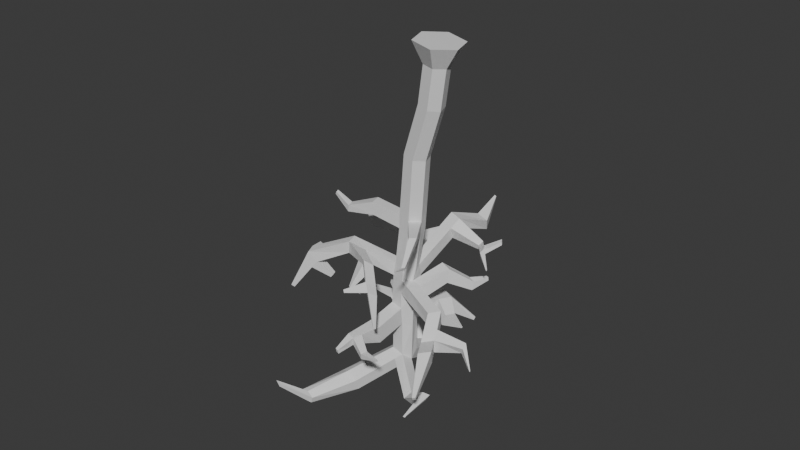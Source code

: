 # Source: AAAAAAAAAAAA.blend  (saved by Blender 4.0.36; exported with 4.5.12 LTS)
import bpy
from mathutils import Matrix  # noqa: F401  (used for matrix-valued properties, if any)

bpy.ops.wm.read_factory_settings(use_empty=True)
scene = bpy.context.scene
scene.name = 'Scene'

# ---- collections
col_collection = bpy.data.collections.new('Collection'); scene.collection.children.link(col_collection)

# ---- materials (node trees are filled in below, after node groups)
mat_material = bpy.data.materials.new('Material')
mat_material.alpha_threshold = 0.0
mat_material.use_transparent_shadow = False
mat_material.roughness = 0.5
mat_material.line_color = (0.0, 0.0, 0.0, 1.0)

# ---- material node trees
mat_material.use_nodes = True; mat_material.node_tree.nodes.clear()
_N = mat_material.node_tree.nodes; _L = mat_material.node_tree.links
n0 = _N.new('ShaderNodeOutputMaterial'); n0.name = 'Material Output'; n0.location = (300, 300)
n1 = _N.new('ShaderNodeBsdfPrincipled'); n1.name = 'Principled BSDF'; n1.location = (10, 300)
n1.inputs[3].default_value = 1.45
_L.new(n1.outputs[0], n0.inputs[0])
n0.is_active_output = True

# ---- world
world_world = bpy.data.worlds.new('World'); scene.world = world_world
world_world.use_nodes = True; world_world.node_tree.nodes.clear()
_N = world_world.node_tree.nodes; _L = world_world.node_tree.links
n0 = _N.new('ShaderNodeOutputWorld'); n0.name = 'World Output'; n0.location = (300, 300)
n1 = _N.new('ShaderNodeBackground'); n1.name = 'Background'; n1.location = (10, 300)
n1.inputs[0].default_value = (0.05088, 0.05088, 0.05088, 1.0)
_L.new(n1.outputs[0], n0.inputs[0])
n0.is_active_output = True
world_world.color = (0.05088, 0.05088, 0.05088)
world_world.use_sun_shadow = False
world_world.sun_shadow_jitter_overblur = 0.0

# ---- meshes
me_cube = bpy.data.meshes.new('Cube')
me_cube.from_pydata([(0.3156, 1.6, 21.26), (0.6133, 1.329, 22.38), (0.3156, 2.61, 21.06), (0.6133, 3.29, 21.99), (-0.3156, 1.6, 21.26), (-0.6133, 1.329, 22.38), (-0.3156, 2.61, 21.06), (-0.6133, 3.29, 21.99), (-1.181, 2.31, 22.19), (0.6075, 2.105, 21.16), (-0.6075, 2.105, 21.16), (1.181, 2.31, 22.19), (0.3155, 2.608, 21.05), (-0.3155, 2.611, 21.07), (0.6073, 2.102, 21.15), (-0.6073, 2.108, 21.18), (-0.3155, 1.602, 21.27), (0.3155, 1.599, 21.25), (0.2208, 2.232, 19.17), (-0.4038, 2.25, 19.26), (0.5097, 1.72, 19.23), (-0.6928, 1.754, 19.4), (-0.4038, 1.241, 19.46), (0.2208, 1.223, 19.37), (-0.4205, 1.717, 16.59), (-1.048, 1.73, 16.65), (-0.1301, 1.207, 16.66), (-1.339, 1.231, 16.78), (-1.048, 0.7208, 16.86), (-0.4205, 0.7081, 16.79), (-0.2993, 1.002, 13.01), (-0.9304, 1.001, 13.0), (-0.008655, 0.4991, 13.11), (-1.202, 0.502, 13.1), (-0.9167, -0.00446, 13.21), (-0.3029, -0.004637, 13.21), (-0.3996, 0.3621, 9.802), (-0.9805, 0.3501, 9.764), (-0.05073, -0.1312, 9.905), (-1.244, -0.1655, 9.885), (-1.03, -0.6521, 9.978), (-0.3585, -0.6574, 9.996), (0.009132, -0.3386, 6.577), (-0.617, -0.277, 6.527), (0.1913, -0.8232, 6.334), (-1.006, -0.8713, 6.534), (-0.5959, -1.285, 6.856), (0.02396, -1.218, 6.757), (-2.268, -3.288, 5.421), (-1.765, -3.328, 5.731), (-1.211, -3.272, 5.434), (-1.2, -3.18, 4.85), (-2.423, -5.584, 5.52), (-2.075, -5.478, 5.603), (-1.809, -5.435, 5.312), (-1.909, -5.501, 4.959), (-3.641, -6.266, 5.704), (-3.479, -6.199, 5.694), (-3.394, -6.186, 5.528), (-3.477, -6.241, 5.384), (-0.7103, 1.057, 5.446), (-1.323, 1.209, 5.451), (-0.6041, 0.63, 5.081), (-1.791, 0.6864, 5.336), (-1.908, 3.129, 5.402), (-2.118, 3.187, 5.411), (-1.878, 2.986, 5.269), (-2.285, 3.013, 5.366), (-3.189, 4.026, 4.896), (-3.281, 4.052, 4.899), (-3.175, 3.964, 4.837), (-3.354, 3.975, 4.879), (-1.308, -0.02309, 10.56), (-1.023, -0.5272, 10.68), (-0.3849, 0.594, 10.48), (-1.09, 0.6306, 10.47), (-0.4085, -0.5086, 10.68), (-0.1599, -0.05299, 10.59), (2.193, -1.092, 9.969), (2.479, -0.5743, 9.953), (2.444, -0.5054, 10.65), (2.158, -1.023, 10.66), (2.969, -2.162, 9.435), (3.239, -1.657, 9.428), (3.252, -1.61, 10.12), (2.96, -2.121, 10.13), (3.71, -2.871, 9.829), (4.039, -2.379, 9.841), (4.086, -2.398, 10.54), (3.758, -2.89, 10.53), (5.11, -4.33, 9.722), (5.206, -4.217, 9.732), (5.243, -4.255, 9.899), (5.148, -4.369, 9.89), (2.663, -1.715, 10.33), (2.975, -1.189, 10.32), (2.972, -1.247, 9.626), (2.682, -1.766, 9.632), (4.486, -0.993, 10.06), (4.337, -0.9704, 9.708), (4.428, -0.7565, 10.23), (4.284, -0.7407, 9.877), (5.32, -1.348, 9.528), (5.283, -1.336, 9.487), (5.326, -1.316, 9.557), (5.289, -1.304, 9.516), (-0.03316, -1.203, 6.095), (-1.21, -1.261, 6.354), (-0.1752, -1.549, 6.544), (-0.7845, -1.615, 6.674), (2.112, -2.329, 6.528), (2.36, -1.988, 6.098), (2.289, -2.442, 5.897), (2.048, -2.727, 6.347), (3.247, -2.484, 7.502), (3.453, -2.252, 7.309), (3.451, -2.515, 7.155), (3.244, -2.714, 7.364), (3.799, -3.992, 7.494), (3.859, -3.921, 7.457), (3.846, -3.976, 7.395), (3.787, -4.039, 7.439), (-0.4268, 0.3062, 5.36), (-0.55, 0.7459, 5.698), (-1.616, 0.3393, 5.603), (-1.166, 0.8775, 5.691), (-1.877, 1.525, 6.246), (-2.24, 0.967, 5.997), (-2.072, 0.6158, 6.263), (-1.723, 1.19, 6.483), (-3.395, 1.186, 7.27), (-3.479, 0.9587, 6.972), (-3.383, 0.7353, 7.048), (-3.305, 0.9769, 7.334), (-3.872, -0.003988, 8.154), (-3.846, 0.01312, 7.979), (-3.768, -0.07319, 7.957), (-3.799, -0.08237, 8.132), (-4.052, -0.7097, 7.769), (-4.028, -0.6669, 7.702), (-3.981, -0.6919, 7.689), (-4.007, -0.7315, 7.756), (-0.9816, -0.3737, 11.32), (-0.9788, 0.521, 11.11), (-0.3807, -0.3812, 11.32), (-1.266, 0.131, 11.2), (-0.3513, 0.5114, 11.12), (-0.09691, 0.1314, 11.24), (-0.3854, 3.08, 12.43), (-0.4505, 3.179, 11.78), (-1.08, 3.218, 11.81), (-1.014, 3.118, 12.46), (-0.1612, 4.557, 11.66), (-0.3124, 4.645, 11.03), (-0.9343, 4.63, 11.14), (-0.7822, 4.542, 11.77), (-1.044, 5.944, 11.95), (-1.075, 5.98, 11.87), (-1.161, 5.967, 11.9), (-1.13, 5.93, 11.98), (-1.007, 2.565, 12.17), (-1.066, 2.661, 11.53), (-0.3781, 2.531, 12.15), (-0.4365, 2.626, 11.5), (-0.3689, 3.083, 12.42), (-0.452, 3.178, 11.78), (-0.3766, 2.532, 12.15), (-0.453, 2.623, 11.51), (1.085, 3.229, 11.84), (1.066, 3.259, 11.58), (1.08, 2.968, 11.73), (1.053, 3.011, 11.44), (1.96, 2.565, 12.28), (1.897, 2.615, 11.99), (1.946, 2.314, 12.15), (1.886, 2.363, 11.86), (2.879, 1.905, 11.93), (2.854, 1.922, 11.87), (2.872, 1.857, 11.89), (2.847, 1.873, 11.84), (1.323, 2.786, 11.54), (1.363, 2.755, 11.87), (1.37, 3.012, 11.99), (1.339, 3.03, 11.69), (0.898, 3.365, 11.08), (0.8797, 3.508, 11.33), (1.151, 3.101, 11.1), (1.135, 3.237, 11.35), (1.402, 4.13, 11.47), (1.361, 4.148, 11.61), (1.535, 3.987, 11.45), (1.495, 4.001, 11.6), (-2.879, -1.233, 12.33), (-2.841, -1.322, 11.68), (-2.588, -1.824, 11.81), (-2.541, -1.761, 12.46), (-4.314, -2.724, 11.73), (-4.021, -2.495, 11.18), (-3.692, -2.992, 11.25), (-4.021, -3.161, 11.79), (-4.729, -3.916, 9.869), (-4.605, -3.826, 9.77), (-4.502, -3.951, 9.795), (-4.626, -4.04, 9.893), (-4.148, -3.345, 11.39), (-3.865, -3.196, 10.95), (-4.175, -2.738, 10.87), (-4.429, -2.937, 11.33), (-3.345, -2.278, 10.46), (-3.199, -2.5, 10.49), (-3.278, -2.593, 10.36), (-3.404, -2.405, 10.33), (-2.295, -0.8597, 11.28), (-2.305, -0.7474, 11.93), (-2.081, -1.355, 11.37), (-2.005, -1.27, 12.01), (-1.056, -2.096, 12.15), (-0.9146, -2.117, 12.51), (-0.8146, -1.807, 11.83), (-0.6575, -1.807, 12.2), (0.2455, -2.891, 11.73), (0.5174, -3.007, 11.99), (0.3591, -2.538, 11.42), (0.6498, -2.635, 11.67), (1.086, -3.325, 10.47), (1.18, -3.368, 10.51), (1.1, -3.206, 10.4), (1.198, -3.245, 10.44), (0.2101, -2.356, 11.85), (-0.03567, -2.29, 11.56), (-0.2012, -2.64, 11.86), (0.02254, -2.728, 12.16), (-0.3938, -3.681, 11.81), (-0.3142, -3.718, 11.89), (-0.4665, -3.641, 11.94), (-0.5311, -3.612, 11.85), (-1.233, -1.659, 11.68), (-1.562, -2.003, 12.04), (-1.452, -1.999, 12.5), (-1.103, -1.629, 12.14), (-1.133, -2.794, 11.1), (-1.188, -2.858, 11.18), (-1.229, -2.759, 11.07), (-1.304, -2.836, 11.15), (-1.033, 1.206, 10.79), (-0.9156, 1.093, 11.43), (-0.359, 1.09, 11.42), (-0.3997, 1.177, 10.77), (-3.318, 1.442, 10.89), (-3.295, 1.323, 11.52), (-3.34, 2.018, 11.21), (-3.301, 1.883, 11.86), (-5.044, 1.264, 10.4), (-5.189, 1.133, 11.03), (-5.212, 1.821, 10.71), (-5.35, 1.687, 11.34), (-6.474, 2.003, 9.992), (-6.536, 1.954, 10.24), (-6.546, 2.224, 10.11), (-6.605, 2.174, 10.36), (-2.607, 1.653, 11.74), (-2.621, 1.09, 11.4), (-2.665, 1.216, 10.77), (-2.668, 1.796, 11.08), (-3.661, 3.234, 9.844), (-3.683, 2.659, 9.467), (-2.998, 3.002, 9.683), (-3.04, 2.42, 9.319), (-4.635, 4.177, 8.385), (-4.652, 3.999, 8.233), (-4.407, 4.085, 8.314), (-4.431, 3.906, 8.165), (-3.864, 3.048, 9.091), (-3.345, 2.851, 8.968), (-3.865, 3.458, 9.389), (-3.331, 3.268, 9.256), (-2.807, 4.429, 9.74), (-3.207, 4.535, 9.789), (-3.031, 4.38, 9.477), (-3.354, 4.468, 9.517), (-3.153, 5.395, 8.841), (-3.303, 5.418, 8.851), (-3.232, 5.323, 8.772), (-3.354, 5.343, 8.779), (-3.622, 2.176, 8.35), (-3.456, 2.114, 8.315), (-3.534, 2.223, 8.221), (-3.668, 2.273, 8.25), (0.05309, -0.473, 8.18), (-0.2054, -0.01121, 8.239), (-0.181, -0.8983, 8.411), (-1.168, -0.5007, 8.245), (-0.8269, -0.9266, 8.459), (-0.8329, 0.0328, 8.201), (-0.2997, 0.2131, 9.038), (-0.9198, -0.8314, 9.255), (-1.006, 0.2564, 8.986), (-0.01448, -0.3017, 9.081), (-0.2605, -0.8237, 9.234), (-1.298, -0.3127, 9.096), (-0.04215, 1.567, 7.876), (-0.5722, 1.644, 7.849), (0.135, 1.889, 8.626), (-0.6016, 2.008, 8.604), (0.7487, 2.691, 7.039), (0.6207, 2.723, 7.037), (0.7565, 2.79, 7.183), (0.6278, 2.819, 7.183), (-0.9709, 0.1125, 13.84), (-0.3188, 0.1135, 13.82), (-0.02485, 0.6162, 13.72), (-0.3201, 1.125, 13.62), (-1.256, 0.6199, 13.73), (-0.9507, 1.127, 13.63), (1.033, -0.9393, 13.86), (1.221, -0.6451, 13.82), (1.254, -0.6237, 14.19), (1.066, -0.9178, 14.24), (1.893, -2.03, 13.55), (1.979, -1.905, 13.54), (2.009, -1.914, 13.7), (1.923, -2.039, 13.71), (2.147, -2.564, 13.9), (2.17, -2.53, 13.89), (2.178, -2.532, 13.93), (2.155, -2.566, 13.94), (-2.487, -0.2799, 13.99), (-2.344, -0.3625, 13.37), (-2.606, 0.1536, 13.25), (-2.751, 0.2369, 13.88), (-3.793, -0.7796, 13.39), (-3.814, -0.8286, 13.04), (-3.951, -0.5284, 13.01), (-3.929, -0.479, 13.37), (-4.779, -0.7445, 13.65), (-4.845, -0.7693, 13.51), (-4.898, -0.6342, 13.51), (-4.831, -0.6092, 13.66), (0.1185, -2.41, 9.276), (0.1927, -2.487, 8.452), (-0.453, -2.512, 8.504), (-0.5407, -2.415, 9.301), (0.2809, -3.933, 9.707), (0.2377, -3.956, 9.281), (-0.05403, -3.964, 9.313), (-0.09895, -3.924, 9.726), (0.2148, -4.782, 9.447), (0.2303, -4.774, 9.247), (0.0747, -4.775, 9.261), (0.05612, -4.777, 9.455), (-0.2406, -3.44, 9.59), (0.2571, -3.442, 9.58), (0.2006, -3.478, 9.025), (-0.1819, -3.499, 9.054), (0.9877, -4.068, 9.297), (0.9825, -4.087, 8.987), (0.9484, -3.743, 8.798), (0.9552, -3.714, 9.202), (1.877, -3.841, 9.376), (1.893, -3.844, 9.316), (1.887, -3.777, 9.276), (1.866, -3.772, 9.353), (-1.82, -0.2311, 13.31), (-2.091, 0.2815, 13.2), (-1.931, -0.1359, 13.94), (-2.202, 0.3774, 13.82), (0.1987, -0.6304, 10.68), (0.4546, -0.1246, 10.64), (0.2453, -0.7603, 9.99), (0.559, -0.1842, 9.949), (0.3599, 1.332, 11.2), (0.3977, 1.116, 10.53), (0.9738, 1.243, 11.2), (1.007, 1.044, 10.53), (1.271, 2.183, 10.38), (1.276, 2.02, 9.968), (1.654, 2.105, 10.37), (1.656, 1.953, 9.959), (1.765, 2.789, 10.41), (1.791, 2.766, 10.25), (1.904, 2.769, 10.42), (1.929, 2.75, 10.26), (-4.712, -2.046, 11.4), (-4.654, -1.981, 11.28), (-4.745, -2.083, 11.31), (-4.695, -2.027, 11.21), (-0.6746, 1.011, 7.988), (-0.1639, 0.9588, 8.006), (-0.7301, 1.314, 8.762), (-0.01335, 1.221, 8.779), (0.8031, 1.197, 7.786), (0.891, 1.438, 8.321), (0.721, 0.7652, 7.881), (0.79, 0.9631, 8.432), (2.084, 0.9052, 8.523), (2.074, 0.9341, 8.575), (2.077, 0.8613, 8.534), (2.066, 0.8858, 8.587), (-1.947, 0.3994, 9.566), (-2.111, 0.13, 9.682), (-1.929, 0.2554, 9.146), (-2.11, -0.04487, 9.26), (-2.453, 0.723, 9.136), (-2.514, 0.652, 9.175), (-2.42, 0.6504, 9.028), (-2.486, 0.5702, 9.068)], [], [(0, 4, 16, 17), (3, 2, 6, 7), (8, 10, 4, 5), (8, 11, 3, 7), (11, 9, 2, 3), (5, 4, 0, 1), (1, 0, 9, 11), (5, 1, 11, 8), (7, 6, 10, 8), (10, 6, 13, 15), (13, 12, 18, 19), (16, 15, 21, 22), (6, 2, 12, 13), (9, 0, 17, 14), (4, 10, 15, 16), (2, 9, 14, 12), (20, 23, 29, 26), (18, 20, 26, 24), (15, 13, 19, 21), (17, 16, 22, 23), (12, 14, 20, 18), (14, 17, 23, 20), (311, 310, 32, 30), (309, 308, 34, 35), (22, 21, 27, 28), (19, 18, 24, 25), (21, 19, 25, 27), (23, 22, 28, 29), (75, 74, 36, 37), (73, 72, 39, 40), (309, 35, 314, 317), (363, 362, 327, 328), (313, 311, 30, 31), (312, 313, 31, 33), (288, 290, 47, 44), (289, 288, 44, 42), (72, 75, 37, 39), (76, 73, 40, 41), (74, 77, 38, 36), (367, 366, 81, 80), (123, 122, 62, 60), (107, 106, 51, 48), (292, 291, 45, 46), (293, 289, 42, 43), (291, 293, 43, 45), (290, 292, 46, 47), (51, 50, 54, 55), (106, 108, 50, 51), (109, 107, 48, 49), (108, 109, 49, 50), (52, 55, 59, 56), (49, 48, 52, 53), (48, 51, 55, 52), (50, 49, 53, 54), (58, 57, 56, 59), (54, 53, 57, 58), (55, 54, 58, 59), (53, 52, 56, 57), (62, 63, 67, 66), (122, 124, 63, 62), (125, 123, 60, 61), (63, 124, 128, 127), (64, 66, 70, 68), (60, 62, 66, 64), (63, 61, 65, 67), (61, 60, 64, 65), (70, 71, 69, 68), (67, 65, 69, 71), (65, 64, 68, 69), (66, 67, 71, 70), (147, 144, 76, 77), (146, 147, 77, 74), (144, 142, 73, 76), (145, 143, 75, 72), (213, 212, 193, 192), (161, 160, 151, 150), (95, 94, 85, 84), (366, 368, 78, 81), (368, 369, 79, 78), (369, 367, 80, 79), (85, 82, 86, 89), (95, 84, 98, 100), (94, 97, 82, 85), (97, 96, 83, 82), (89, 86, 90, 93), (82, 83, 87, 86), (84, 85, 89, 88), (83, 84, 88, 87), (92, 93, 90, 91), (86, 87, 91, 90), (88, 89, 93, 92), (87, 88, 92, 91), (78, 79, 96, 97), (81, 78, 97, 94), (79, 80, 95, 96), (80, 81, 94, 95), (99, 101, 105, 103), (84, 83, 99, 98), (96, 95, 100, 101), (83, 96, 101, 99), (105, 104, 102, 103), (98, 99, 103, 102), (101, 100, 104, 105), (100, 98, 102, 104), (47, 46, 109, 108), (46, 45, 107, 109), (44, 47, 110, 111), (45, 44, 106, 107), (113, 112, 116, 117), (108, 106, 112, 113), (47, 108, 113, 110), (106, 44, 111, 112), (114, 117, 121, 118), (112, 111, 115, 116), (110, 113, 117, 114), (111, 110, 114, 115), (119, 118, 121, 120), (115, 114, 118, 119), (117, 116, 120, 121), (116, 115, 119, 120), (45, 43, 125, 124), (43, 42, 123, 125), (44, 45, 124, 122), (42, 44, 122, 123), (129, 126, 130, 133), (125, 61, 126, 129), (61, 63, 127, 126), (124, 125, 129, 128), (133, 130, 134, 137), (126, 127, 131, 130), (128, 129, 133, 132), (127, 128, 132, 131), (137, 134, 138, 141), (130, 131, 135, 134), (132, 133, 137, 136), (131, 132, 136, 135), (140, 141, 138, 139), (134, 135, 139, 138), (136, 137, 141, 140), (135, 136, 140, 139), (31, 30, 146, 143), (34, 33, 145, 142), (33, 31, 143, 145), (35, 34, 142, 144), (30, 32, 147, 146), (32, 35, 144, 147), (151, 148, 152, 155), (160, 162, 148, 151), (148, 162, 166, 164), (163, 161, 150, 149), (154, 155, 159, 158), (149, 150, 154, 153), (150, 151, 155, 154), (148, 149, 153, 152), (159, 156, 157, 158), (152, 153, 157, 156), (155, 152, 156, 159), (153, 154, 158, 157), (247, 244, 161, 163), (246, 247, 163, 162), (245, 246, 162, 160), (244, 245, 160, 161), (167, 165, 169, 171), (149, 148, 164, 165), (163, 149, 165, 167), (162, 163, 167, 166), (181, 180, 175, 174), (165, 164, 168, 169), (166, 167, 171, 170), (164, 166, 170, 168), (175, 173, 177, 179), (182, 181, 174, 172), (180, 183, 173, 175), (183, 182, 172, 173), (178, 179, 177, 176), (173, 172, 176, 177), (174, 175, 179, 178), (172, 174, 178, 176), (169, 168, 182, 183), (171, 169, 185, 184), (168, 170, 181, 182), (170, 171, 180, 181), (187, 186, 190, 191), (180, 171, 184, 186), (183, 180, 186, 187), (169, 183, 187, 185), (188, 189, 191, 190), (186, 184, 188, 190), (185, 187, 191, 189), (184, 185, 189, 188), (194, 195, 199, 198), (212, 214, 194, 193), (237, 236, 242, 243), (215, 213, 192, 195), (205, 204, 203, 202), (192, 193, 197, 196), (195, 192, 196, 199), (193, 194, 198, 197), (203, 200, 201, 202), (207, 206, 201, 200), (204, 207, 200, 203), (206, 205, 202, 201), (198, 205, 210, 209), (199, 196, 207, 204), (207, 196, 382, 384), (198, 199, 204, 205), (208, 209, 210, 211), (205, 206, 211, 210), (206, 197, 208, 211), (197, 198, 209, 208), (142, 145, 213, 215), (73, 142, 215, 214), (72, 73, 214, 212), (145, 72, 212, 213), (229, 228, 223, 222), (238, 237, 216, 217), (239, 238, 217, 219), (236, 239, 219, 218), (222, 223, 227, 226), (230, 229, 222, 220), (228, 231, 221, 223), (220, 221, 233, 232), (226, 227, 225, 224), (220, 222, 226, 224), (223, 221, 225, 227), (221, 220, 224, 225), (217, 216, 230, 231), (219, 217, 231, 228), (216, 218, 229, 230), (218, 219, 228, 229), (234, 235, 232, 233), (231, 230, 235, 234), (221, 231, 234, 233), (230, 220, 232, 235), (214, 215, 239, 236), (215, 195, 238, 239), (195, 194, 237, 238), (194, 214, 236, 237), (243, 242, 240, 241), (218, 216, 241, 240), (216, 237, 243, 241), (236, 218, 240, 242), (261, 260, 251, 249), (143, 146, 246, 245), (146, 74, 247, 246), (74, 75, 244, 247), (249, 251, 255, 253), (262, 261, 249, 248), (260, 263, 250, 251), (250, 263, 266, 264), (255, 254, 258, 259), (248, 249, 253, 252), (251, 250, 254, 255), (250, 248, 252, 254), (256, 257, 259, 258), (254, 252, 256, 258), (253, 255, 259, 257), (252, 253, 257, 256), (244, 75, 262, 263), (245, 244, 263, 260), (75, 143, 261, 262), (143, 245, 260, 261), (273, 272, 269, 271), (248, 250, 264, 265), (263, 262, 267, 266), (262, 248, 265, 267), (270, 271, 269, 268), (272, 274, 268, 269), (275, 273, 271, 270), (274, 275, 270, 268), (266, 275, 278, 276), (266, 267, 273, 275), (265, 264, 274, 272), (265, 272, 287, 284), (278, 279, 283, 282), (275, 274, 279, 278), (274, 264, 277, 279), (264, 266, 276, 277), (281, 280, 282, 283), (276, 278, 282, 280), (279, 277, 281, 283), (277, 276, 280, 281), (285, 284, 287, 286), (272, 273, 286, 287), (267, 265, 284, 285), (273, 267, 285, 286), (298, 295, 341, 338), (299, 296, 293, 291), (387, 386, 301, 300), (295, 299, 291, 292), (294, 297, 288, 289), (297, 298, 290, 288), (38, 41, 298, 297), (36, 38, 297, 294), (40, 39, 299, 295), (37, 36, 294, 296), (39, 37, 398, 399), (41, 40, 295, 298), (301, 303, 307, 305), (386, 388, 303, 301), (302, 389, 393, 391), (388, 389, 302, 303), (307, 306, 304, 305), (300, 301, 305, 304), (303, 302, 306, 307), (302, 300, 304, 306), (27, 25, 313, 312), (25, 24, 311, 313), (28, 27, 312, 308), (26, 29, 309, 310), (29, 28, 308, 309), (24, 26, 310, 311), (317, 314, 318, 321), (32, 310, 316, 315), (35, 32, 315, 314), (310, 309, 317, 316), (320, 321, 325, 324), (314, 315, 319, 318), (316, 317, 321, 320), (315, 316, 320, 319), (324, 325, 322, 323), (319, 320, 324, 323), (321, 318, 322, 325), (318, 319, 323, 322), (326, 329, 333, 330), (362, 364, 326, 327), (364, 365, 329, 326), (365, 363, 328, 329), (332, 331, 335, 336), (328, 327, 331, 332), (329, 328, 332, 333), (327, 326, 330, 331), (334, 337, 336, 335), (333, 332, 336, 337), (331, 330, 334, 335), (330, 333, 337, 334), (351, 350, 345, 342), (292, 290, 339, 340), (290, 298, 338, 339), (295, 292, 340, 341), (345, 344, 348, 349), (353, 352, 343, 344), (350, 353, 344, 345), (343, 352, 356, 355), (346, 349, 348, 347), (343, 342, 346, 347), (342, 345, 349, 346), (344, 343, 347, 348), (339, 338, 351, 352), (341, 340, 353, 350), (340, 339, 352, 353), (338, 341, 350, 351), (356, 357, 361, 360), (351, 342, 354, 357), (342, 343, 355, 354), (352, 351, 357, 356), (360, 361, 358, 359), (355, 356, 360, 359), (357, 354, 358, 361), (354, 355, 359, 358), (312, 33, 363, 365), (308, 312, 365, 364), (34, 308, 364, 362), (33, 34, 362, 363), (369, 38, 371, 373), (41, 38, 369, 368), (76, 41, 368, 366), (77, 76, 366, 367), (370, 372, 376, 374), (77, 367, 372, 370), (367, 369, 373, 372), (38, 77, 370, 371), (376, 377, 381, 380), (373, 371, 375, 377), (371, 370, 374, 375), (372, 373, 377, 376), (379, 378, 380, 381), (374, 376, 380, 378), (377, 375, 379, 381), (375, 374, 378, 379), (382, 383, 385, 384), (196, 197, 383, 382), (206, 207, 384, 385), (197, 206, 385, 383), (296, 294, 389, 388), (294, 289, 387, 389), (293, 296, 388, 386), (289, 293, 386, 387), (391, 393, 397, 395), (387, 300, 390, 392), (300, 302, 391, 390), (389, 387, 392, 393), (397, 396, 394, 395), (390, 391, 395, 394), (393, 392, 396, 397), (392, 390, 394, 396), (400, 401, 405, 404), (37, 296, 400, 398), (299, 39, 399, 401), (296, 299, 401, 400), (403, 402, 404, 405), (398, 400, 404, 402), (401, 399, 403, 405), (399, 398, 402, 403)])
_uv = me_cube.uv_layers.new(name='UVMap')
_uv.uv.foreach_set('vector', [0.3508, 0.3983, 0.3508, 0.3613, 0.3513, 0.3613, 0.3513, 0.3983, 0.5084, 0.8355, 0.576, 0.8529, 0.576, 0.89, 0.5084, 0.9075, 0.1438, 0.8661, 0.1272, 0.9341, 0.09252, 0.9341, 0.07636, 0.8661, 0.2853, 0.5446, 0.2853, 0.406, 0.344, 0.4393, 0.344, 0.5113, 0.06885, 0.8669, 0.05226, 0.9349, 0.01754, 0.9349, 0.001389, 0.8669, 0.4923, 0.9135, 0.4246, 0.896, 0.4246, 0.859, 0.4923, 0.8415, 0.3527, 0.8653, 0.3366, 0.9333, 0.3019, 0.9333, 0.2853, 0.8653, 0.5373, 0.2733, 0.5373, 0.2014, 0.5959, 0.1681, 0.5959, 0.3066, 0.944, 0.8754, 0.9279, 0.9433, 0.8932, 0.9433, 0.8766, 0.8754, 0.347, 0.4372, 0.3472, 0.4024, 0.3477, 0.4024, 0.3479, 0.4372, 0.6941, 0.4737, 0.7311, 0.4728, 0.7311, 0.5855, 0.6943, 0.5821, 0.7256, 0.3336, 0.7603, 0.334, 0.7603, 0.4403, 0.7256, 0.4419, 0.2736, 0.4102, 0.2736, 0.3731, 0.2741, 0.3731, 0.2741, 0.4102, 0.3517, 0.4011, 0.3515, 0.4358, 0.351, 0.4358, 0.3508, 0.4011, 0.3944, 0.4498, 0.3942, 0.4151, 0.395, 0.4151, 0.3948, 0.4498, 0.3515, 0.4386, 0.3517, 0.4733, 0.3508, 0.4733, 0.351, 0.4386, 0.4274, 0.3336, 0.4621, 0.3352, 0.462, 0.4941, 0.4274, 0.4918, 0.4648, 0.3352, 0.4995, 0.3336, 0.4995, 0.4918, 0.4648, 0.4941, 0.3558, 0.6533, 0.3905, 0.6529, 0.3905, 0.7612, 0.3558, 0.7596, 0.4246, 0.6256, 0.4616, 0.6265, 0.4615, 0.7348, 0.4246, 0.7383, 0.6506, 0.334, 0.6853, 0.3336, 0.6853, 0.4484, 0.6507, 0.4468, 0.6566, 0.4728, 0.6913, 0.4732, 0.6913, 0.586, 0.6566, 0.5876, 0.156, 0.1791, 0.192, 0.18, 0.1907, 0.2166, 0.1559, 0.216, 0.1162, 0.1841, 0.1532, 0.1823, 0.1532, 0.2199, 0.1162, 0.221, 0.4274, 0.1681, 0.4621, 0.1697, 0.462, 0.3308, 0.4274, 0.3285, 0.3914, 0.00488, 0.4283, 0.001389, 0.4281, 0.1603, 0.3914, 0.1653, 0.4311, 0.002996, 0.4658, 0.001389, 0.4657, 0.1618, 0.4311, 0.1641, 0.001389, 0.225, 0.03825, 0.2285, 0.03808, 0.3889, 0.001389, 0.3839, 0.876, 0.5481, 0.9174, 0.5481, 0.9168, 0.59, 0.8798, 0.5918, 0.111, 0.9801, 0.07636, 0.9781, 0.07636, 0.9369, 0.111, 0.9384, 0.1162, 0.1841, 0.1162, 0.221, 0.1162, 0.221, 0.1162, 0.1841, 0.7024, 0.002032, 0.6677, 0.001389, 0.6677, 0.001389, 0.7024, 0.002032, 0.07642, 0.1823, 0.1134, 0.1841, 0.1134, 0.2211, 0.07636, 0.2199, 0.001401, 0.1838, 0.0361, 0.1846, 0.0361, 0.2222, 0.001389, 0.2217, 0.2703, 0.106, 0.302, 0.09576, 0.2997, 0.1955, 0.2712, 0.2165, 0.2349, 0.09618, 0.2664, 0.106, 0.2659, 0.2165, 0.2391, 0.1963, 0.974, 0.6986, 0.9333, 0.7014, 0.9393, 0.6579, 0.974, 0.6573, 0.003299, 0.9383, 0.03938, 0.9376, 0.04082, 0.9794, 0.001389, 0.9794, 0.1138, 0.9369, 0.1522, 0.9383, 0.1522, 0.9792, 0.1163, 0.9787, 0.3914, 0.2147, 0.4246, 0.2044, 0.4245, 0.3217, 0.3914, 0.3321, 0.0682, 0.9436, 0.07017, 0.9768, 0.0436, 0.9712, 0.0436, 0.9376, 0.1592, 0.2456, 0.225, 0.2194, 0.225, 0.3726, 0.1559, 0.3904, 0.3526, 0.09429, 0.3887, 0.09905, 0.3887, 0.2023, 0.3512, 0.1912, 0.307, 0.3002, 0.344, 0.303, 0.344, 0.4032, 0.307, 0.4008, 0.307, 0.09905, 0.345, 0.09688, 0.3484, 0.1974, 0.307, 0.2023, 0.2309, 0.3173, 0.2685, 0.311, 0.2668, 0.4079, 0.2309, 0.417, 0.5122, 0.001389, 0.5462, 0.008176, 0.5336, 0.1394, 0.5122, 0.1439, 0.5023, 0.3336, 0.5359, 0.3401, 0.5349, 0.4748, 0.5023, 0.4868, 0.07636, 0.3973, 0.1138, 0.3981, 0.1138, 0.543, 0.08389, 0.5255, 0.1497, 0.5417, 0.1166, 0.5257, 0.1166, 0.3973, 0.1524, 0.4069, 0.5359, 0.5716, 0.5096, 0.6079, 0.5096, 0.5032, 0.5258, 0.4896, 0.5837, 0.1365, 0.549, 0.1365, 0.5526, 0.001389, 0.573, 0.009282, 0.07144, 0.5268, 0.001389, 0.5401, 0.02732, 0.4, 0.07144, 0.3917, 0.2663, 0.5577, 0.2309, 0.5468, 0.2438, 0.4198, 0.2663, 0.4258, 0.3944, 0.513, 0.3944, 0.502, 0.4033, 0.4969, 0.4033, 0.5181, 0.4061, 0.4969, 0.4218, 0.5141, 0.4153, 0.6066, 0.4061, 0.6006, 0.06698, 0.6469, 0.04557, 0.6513, 0.04557, 0.5476, 0.05471, 0.5429, 0.2736, 0.2192, 0.2808, 0.2399, 0.2743, 0.3222, 0.2736, 0.312, 0.07636, 0.2239, 0.1373, 0.2608, 0.09719, 0.3945, 0.07636, 0.3814, 0.655, 0.8928, 0.655, 0.8216, 0.6816, 0.8141, 0.6811, 0.8854, 0.8833, 0.4327, 0.8829, 0.4696, 0.8614, 0.4562, 0.8614, 0.4192, 0.9542, 0.5892, 0.9266, 0.5891, 0.9266, 0.5393, 0.9542, 0.5395, 0.2799, 0.5161, 0.2691, 0.5203, 0.2691, 0.4217, 0.2738, 0.4198, 0.3042, 0.3591, 0.2836, 0.3855, 0.2836, 0.2279, 0.2912, 0.2192, 0.1559, 0.3932, 0.1898, 0.4175, 0.1679, 0.5407, 0.1559, 0.5328, 0.4246, 0.4588, 0.3979, 0.4845, 0.3979, 0.344, 0.4069, 0.3349, 0.3478, 0.526, 0.3478, 0.5152, 0.353, 0.5188, 0.3527, 0.5244, 0.2825, 0.8311, 0.2683, 0.8337, 0.2683, 0.7435, 0.2746, 0.7424, 0.353, 0.2952, 0.347, 0.3065, 0.347, 0.21, 0.3497, 0.205, 0.4049, 0.6094, 0.4218, 0.6273, 0.4124, 0.7159, 0.4049, 0.708, 0.2241, 0.949, 0.2588, 0.951, 0.2588, 0.9895, 0.2241, 0.9871, 0.8333, 0.9816, 0.8315, 0.9539, 0.8695, 0.9558, 0.8695, 0.9941, 0.9931, 0.292, 0.9579, 0.2904, 0.957, 0.2518, 0.9931, 0.2535, 0.9854, 0.9399, 0.9844, 0.9688, 0.9468, 0.9775, 0.9468, 0.9367, 0.7309, 0.9102, 0.7667, 0.8955, 0.7659, 0.9436, 0.7309, 0.9603, 0.7523, 0.2795, 0.752, 0.3181, 0.7174, 0.3296, 0.7174, 0.291, 0.3558, 0.9792, 0.3558, 0.9433, 0.3853, 0.9319, 0.3848, 0.9664, 0.465, 0.2044, 0.5058, 0.2089, 0.5058, 0.3248, 0.4648, 0.3217, 0.3558, 0.241, 0.3886, 0.2522, 0.3886, 0.3684, 0.3558, 0.3569, 0.5093, 0.1175, 0.4685, 0.1211, 0.4685, 0.00363, 0.5094, 0.001389, 0.7248, 0.8831, 0.6855, 0.8948, 0.6871, 0.8304, 0.7248, 0.814, 0.1067, 0.8633, 0.07636, 0.8542, 0.0893, 0.7742, 0.1067, 0.7742, 0.9768, 0.3336, 0.976, 0.3746, 0.948, 0.3878, 0.948, 0.3467, 0.9538, 0.1223, 0.9538, 0.08737, 0.9818, 0.1006, 0.9824, 0.1342, 0.3969, 0.6501, 0.3558, 0.6501, 0.3575, 0.5313, 0.3676, 0.5288, 0.9204, 0.06583, 0.8877, 0.07353, 0.8877, 0.005827, 0.9221, 0.001389, 0.5814, 0.8246, 0.615, 0.8325, 0.6157, 0.9015, 0.5814, 0.8962, 0.8395, 0.5947, 0.8785, 0.6072, 0.8785, 0.6788, 0.841, 0.6624, 0.5528, 0.1573, 0.544, 0.157, 0.5441, 0.1467, 0.5528, 0.147, 0.5733, 0.3476, 0.6051, 0.3336, 0.6051, 0.4615, 0.5967, 0.4641, 0.5387, 0.3336, 0.5705, 0.3475, 0.547, 0.47, 0.5387, 0.4673, 0.5387, 0.4819, 0.5786, 0.4728, 0.5786, 0.6065, 0.5683, 0.6063, 0.957, 0.05409, 0.9249, 0.06734, 0.9249, 0.01476, 0.9571, 0.001389, 0.8922, 0.2518, 0.9286, 0.2708, 0.9292, 0.3235, 0.8922, 0.3057, 0.3566, 0.8765, 0.3931, 0.8581, 0.3931, 0.9124, 0.3558, 0.9291, 0.9173, 0.08737, 0.9497, 0.09979, 0.951, 0.1538, 0.9173, 0.1417, 0.8287, 0.861, 0.8165, 0.8729, 0.8165, 0.802, 0.8188, 0.8009, 0.8114, 0.8906, 0.7705, 0.8912, 0.7898, 0.8159, 0.8114, 0.8096, 0.265, 0.8745, 0.2241, 0.8754, 0.2241, 0.7863, 0.2456, 0.793, 0.8849, 0.0846, 0.854, 0.0846, 0.864, 0.001389, 0.8801, 0.00699, 0.06645, 0.3836, 0.06652, 0.387, 0.06416, 0.3859, 0.06416, 0.3826, 0.932, 0.2518, 0.9543, 0.2549, 0.9352, 0.3127, 0.932, 0.3135, 0.4214, 0.8875, 0.3994, 0.8921, 0.3994, 0.8185, 0.4027, 0.8191, 0.8478, 0.3305, 0.8374, 0.3166, 0.8457, 0.2554, 0.8478, 0.2569, 0.9743, 0.4014, 0.9743, 0.4384, 0.9523, 0.4497, 0.9511, 0.413, 0.9624, 0.08302, 0.9599, 0.04403, 0.9878, 0.04403, 0.987, 0.08151, 0.1926, 0.3933, 0.2279, 0.3932, 0.2274, 0.5326, 0.1926, 0.5384, 0.8636, 0.7764, 0.8636, 0.7051, 0.8907, 0.7167, 0.8892, 0.7875, 0.771, 0.4833, 0.8036, 0.4728, 0.8036, 0.5734, 0.7828, 0.5747, 0.3901, 0.5258, 0.3558, 0.526, 0.3558, 0.3712, 0.3895, 0.3777, 0.5345, 0.3161, 0.5086, 0.3161, 0.5099, 0.1681, 0.5343, 0.1767, 0.07358, 0.3798, 0.04411, 0.3798, 0.04557, 0.2347, 0.07338, 0.225, 0.2732, 0.5473, 0.2825, 0.56, 0.2767, 0.644, 0.2732, 0.6416, 0.3253, 0.5473, 0.3528, 0.5578, 0.342, 0.6541, 0.3253, 0.6479, 0.6855, 0.7992, 0.6615, 0.8091, 0.6615, 0.717, 0.6763, 0.7114, 0.6146, 0.8218, 0.5814, 0.8098, 0.5933, 0.7224, 0.6146, 0.7249, 0.3469, 0.4827, 0.3474, 0.4769, 0.3517, 0.4761, 0.3517, 0.4818, 0.06381, 0.7587, 0.04557, 0.7474, 0.05902, 0.6541, 0.06381, 0.6575, 0.8104, 0.7151, 0.8287, 0.7051, 0.8287, 0.795, 0.824, 0.7981, 0.1422, 0.2379, 0.1532, 0.2238, 0.1532, 0.325, 0.149, 0.3276, 0.001389, 0.6643, 0.03925, 0.6818, 0.04153, 0.7713, 0.001389, 0.7608, 0.5359, 0.7153, 0.5035, 0.7333, 0.5035, 0.6451, 0.5349, 0.6257, 0.6907, 0.7087, 0.6215, 0.6912, 0.6215, 0.5947, 0.6901, 0.6139, 0.7929, 0.4218, 0.7631, 0.4372, 0.7631, 0.3424, 0.7952, 0.3336, 0.2279, 0.6467, 0.2025, 0.6505, 0.2025, 0.5413, 0.2164, 0.5412, 0.959, 0.6545, 0.9333, 0.6545, 0.9333, 0.5947, 0.959, 0.5948, 0.5501, 0.97, 0.5084, 0.97, 0.5094, 0.9203, 0.5499, 0.9102, 0.5943, 0.9692, 0.5528, 0.97, 0.5528, 0.9102, 0.5933, 0.9194, 0.2728, 0.6566, 0.2825, 0.6468, 0.2825, 0.7382, 0.2762, 0.7396, 0.7051, 0.001389, 0.7439, 0.01668, 0.7275, 0.1077, 0.7051, 0.1107, 0.3236, 0.7567, 0.2853, 0.7725, 0.2853, 0.6664, 0.3076, 0.6682, 0.07324, 0.8538, 0.04557, 0.8538, 0.05221, 0.764, 0.06693, 0.7614, 0.347, 0.3129, 0.3524, 0.3093, 0.3524, 0.3576, 0.3495, 0.3585, 0.3496, 0.8507, 0.3271, 0.8507, 0.3353, 0.7673, 0.3424, 0.7596, 0.7533, 0.8927, 0.7309, 0.8927, 0.7411, 0.8103, 0.7481, 0.8181, 0.197, 0.7738, 0.2078, 0.7842, 0.2039, 0.859, 0.197, 0.8577, 0.05531, 0.3826, 0.05507, 0.3874, 0.05215, 0.3881, 0.05215, 0.3833, 0.2106, 0.7738, 0.2204, 0.7775, 0.2154, 0.8216, 0.2106, 0.8222, 0.6773, 0.1605, 0.6677, 0.1645, 0.6677, 0.1188, 0.6725, 0.1193, 0.2736, 0.325, 0.2794, 0.3289, 0.2767, 0.3703, 0.2736, 0.3694, 0.6279, 0.002343, 0.6649, 0.001389, 0.6647, 0.1155, 0.6279, 0.1171, 0.6677, 0.001389, 0.7024, 0.002032, 0.7023, 0.116, 0.6677, 0.1143, 0.6799, 0.1683, 0.7146, 0.1681, 0.7088, 0.2827, 0.6799, 0.2823, 0.5814, 0.6056, 0.6184, 0.6067, 0.6184, 0.7196, 0.5832, 0.7185, 0.6881, 0.3336, 0.7228, 0.3336, 0.7198, 0.4452, 0.6922, 0.4476, 0.6934, 0.5947, 0.7281, 0.5954, 0.7281, 0.7083, 0.6934, 0.7063, 0.7677, 0.8076, 0.7309, 0.8037, 0.7309, 0.7051, 0.7669, 0.7138, 0.9963, 0.004242, 0.9963, 0.04125, 0.9603, 0.03841, 0.9599, 0.001389, 0.3951, 0.3762, 0.3943, 0.4123, 0.3942, 0.4122, 0.3942, 0.3761, 0.9947, 0.4728, 0.9947, 0.5098, 0.9581, 0.513, 0.9585, 0.4759, 0.8732, 0.5591, 0.8346, 0.5591, 0.8387, 0.4744, 0.844, 0.4728, 0.7976, 0.1699, 0.8346, 0.1681, 0.8341, 0.2603, 0.7976, 0.267, 0.1192, 0.5658, 0.1514, 0.5444, 0.1524, 0.6382, 0.1192, 0.658, 0.6529, 0.5919, 0.6215, 0.5698, 0.6215, 0.4728, 0.6538, 0.4934, 0.04411, 0.3829, 0.04938, 0.3826, 0.04937, 0.388, 0.04411, 0.3884, 0.577, 0.8256, 0.5387, 0.8256, 0.5655, 0.7263, 0.5707, 0.7279, 0.7248, 0.7916, 0.6934, 0.8113, 0.6934, 0.7133, 0.6982, 0.7111, 0.1951, 0.6638, 0.2274, 0.682, 0.1999, 0.7689, 0.1951, 0.7666, 0.5019, 0.8365, 0.4648, 0.8337, 0.4648, 0.738, 0.5017, 0.7411, 0.1921, 0.7585, 0.1559, 0.771, 0.1559, 0.6757, 0.1923, 0.6638, 0.4573, 0.838, 0.4246, 0.8388, 0.4246, 0.744, 0.4615, 0.7411, 0.768, 0.7024, 0.7309, 0.6917, 0.7309, 0.5947, 0.7676, 0.6067, 0.001389, 0.7745, 0.0377, 0.7741, 0.0377, 0.8641, 0.02098, 0.8637, 0.3942, 0.3732, 0.3942, 0.3349, 0.3951, 0.335, 0.3943, 0.3733, 0.2778, 0.3732, 0.2769, 0.4095, 0.2769, 0.4094, 0.2769, 0.3731, 0.348, 0.3614, 0.348, 0.3997, 0.347, 0.3996, 0.3479, 0.3613, 0.902, 0.4191, 0.9183, 0.4085, 0.9183, 0.4539, 0.9046, 0.465, 0.1559, 0.7743, 0.1943, 0.7738, 0.1717, 0.8632, 0.1559, 0.8643, 0.3941, 0.8553, 0.3558, 0.8553, 0.3589, 0.764, 0.3765, 0.7644, 0.8151, 0.001389, 0.8512, 0.001389, 0.8381, 0.09298, 0.8215, 0.09339, 0.9069, 0.8082, 0.9211, 0.7993, 0.9211, 0.869, 0.918, 0.8705, 0.765, 0.1093, 0.7807, 0.115, 0.7807, 0.1609, 0.7648, 0.156, 0.5994, 0.9079, 0.6157, 0.9043, 0.6155, 0.9488, 0.5994, 0.9532, 0.7467, 0.1093, 0.762, 0.1183, 0.7604, 0.165, 0.7467, 0.1538, 0.05811, 0.3862, 0.05809, 0.3826, 0.06139, 0.3836, 0.06139, 0.3873, 0.9129, 0.5947, 0.9305, 0.5947, 0.9281, 0.6642, 0.9246, 0.6634, 0.9268, 0.7053, 0.9444, 0.7051, 0.9303, 0.7668, 0.9268, 0.7677, 0.2683, 0.8365, 0.2817, 0.8464, 0.2713, 0.9079, 0.2683, 0.9061, 0.8346, 0.5619, 0.8489, 0.5684, 0.8508, 0.5909, 0.8346, 0.5838, 0.6346, 0.3263, 0.6183, 0.3223, 0.6182, 0.2988, 0.6346, 0.2954, 0.8536, 0.5619, 0.8691, 0.5678, 0.8692, 0.5901, 0.8536, 0.5845, 0.7789, 0.4621, 0.7631, 0.4697, 0.7631, 0.4482, 0.7807, 0.4399, 0.1532, 0.3819, 0.1411, 0.3934, 0.1411, 0.3331, 0.1496, 0.3303, 0.2787, 0.9595, 0.2668, 0.9415, 0.2668, 0.9107, 0.2817, 0.9262, 0.5987, 0.296, 0.6154, 0.2954, 0.6154, 0.3288, 0.6001, 0.3222, 0.68, 0.1389, 0.6888, 0.1188, 0.6929, 0.1446, 0.68, 0.1624, 0.2836, 0.3915, 0.292, 0.3883, 0.292, 0.4, 0.2836, 0.403, 0.925, 0.3336, 0.9452, 0.341, 0.9355, 0.3986, 0.925, 0.3939, 0.6816, 0.9455, 0.6599, 0.9486, 0.6701, 0.898, 0.6816, 0.8956, 0.8992, 0.4699, 0.8871, 0.4583, 0.8908, 0.4085, 0.8992, 0.4115, 0.4596, 0.6065, 0.4246, 0.6228, 0.4246, 0.4969, 0.4621, 0.5066, 0.9468, 0.8754, 0.9771, 0.8858, 0.979, 0.9339, 0.9468, 0.9234, 0.8871, 0.3336, 0.9222, 0.3336, 0.9068, 0.4057, 0.8988, 0.4056, 0.9827, 0.8494, 0.9479, 0.8574, 0.9479, 0.8073, 0.9847, 0.7993, 0.7836, 0.01616, 0.8123, 0.001389, 0.8123, 0.1024, 0.8017, 0.1033, 0.4648, 0.4969, 0.5014, 0.5098, 0.5023, 0.612, 0.4648, 0.6229, 0.5814, 0.477, 0.6188, 0.4728, 0.6159, 0.5988, 0.5814, 0.6029, 0.7339, 0.4728, 0.7668, 0.4806, 0.7682, 0.5805, 0.7339, 0.575, 0.5181, 0.3299, 0.5086, 0.3296, 0.5086, 0.3189, 0.5181, 0.3192, 0.1192, 0.6608, 0.1487, 0.6749, 0.1299, 0.7664, 0.1192, 0.7658, 0.7708, 0.5968, 0.8001, 0.5947, 0.7804, 0.6978, 0.7708, 0.6978, 0.8315, 0.7051, 0.8608, 0.7075, 0.8608, 0.7965, 0.8513, 0.7965, 0.3978, 0.8949, 0.4214, 0.8949, 0.4146, 0.9548, 0.4039, 0.9549, 0.967, 0.2437, 0.9668, 0.209, 0.9938, 0.2162, 0.9938, 0.2456, 0.9938, 0.2162, 0.9668, 0.209, 0.9668, 0.209, 0.9938, 0.2162, 0.6279, 0.1586, 0.6279, 0.1199, 0.6514, 0.1328, 0.6506, 0.1651, 0.5229, 0.1467, 0.5229, 0.1624, 0.5122, 0.1633, 0.5122, 0.1499, 0.9766, 0.7637, 0.9472, 0.7637, 0.949, 0.7051, 0.9623, 0.7052, 0.7836, 0.1061, 0.8084, 0.1061, 0.8, 0.1646, 0.7887, 0.1644, 0.4585, 0.9163, 0.4932, 0.9163, 0.4798, 0.9751, 0.4641, 0.9752, 0.8315, 0.4232, 0.798, 0.4321, 0.798, 0.3415, 0.8328, 0.3336, 0.6215, 0.7114, 0.6588, 0.7217, 0.6588, 0.8113, 0.622, 0.8, 0.8029, 0.5947, 0.8367, 0.6025, 0.8367, 0.6911, 0.8061, 0.6817, 0.7705, 0.7162, 0.8077, 0.7051, 0.8063, 0.7922, 0.7705, 0.8068, 0.8356, 0.4223, 0.8564, 0.4304, 0.8564, 0.4627, 0.8367, 0.4508, 0.3527, 0.9683, 0.326, 0.9754, 0.3315, 0.945, 0.3527, 0.9361, 0.8789, 0.9826, 0.8766, 0.9461, 0.9069, 0.9572, 0.9069, 0.9872, 0.9931, 0.2062, 0.9668, 0.1964, 0.9668, 0.1681, 0.9873, 0.1792, 0.8356, 0.3336, 0.8586, 0.3336, 0.8461, 0.4195, 0.8398, 0.4174, 0.8267, 0.4661, 0.798, 0.4634, 0.798, 0.4349, 0.8262, 0.4349, 0.5865, 0.133, 0.6169, 0.1292, 0.6162, 0.1641, 0.5865, 0.1653, 0.9238, 0.8083, 0.9451, 0.7993, 0.9451, 0.8637, 0.9387, 0.8663, 0.5209, 0.3189, 0.527, 0.3214, 0.527, 0.3299, 0.5211, 0.3271, 0.8064, 0.4728, 0.8318, 0.4849, 0.8144, 0.567, 0.8064, 0.565, 0.3271, 0.6718, 0.3528, 0.6569, 0.3528, 0.754, 0.3448, 0.7568, 0.3994, 0.7187, 0.4218, 0.7244, 0.406, 0.8152, 0.3994, 0.8158, 0.197, 0.8626, 0.22, 0.8618, 0.218, 0.9234, 0.197, 0.9314, 0.8951, 0.7133, 0.924, 0.7051, 0.924, 0.7739, 0.8935, 0.7769, 0.9266, 0.4728, 0.9544, 0.4805, 0.9553, 0.5365, 0.9266, 0.5345, 0.925, 0.4014, 0.9483, 0.4018, 0.9483, 0.4655, 0.9275, 0.4573, 0.5257, 0.1491, 0.532, 0.1467, 0.5316, 0.156, 0.5257, 0.1596, 0.8201, 0.3302, 0.7976, 0.3302, 0.7989, 0.2699, 0.8056, 0.2698, 0.6564, 0.9598, 0.6215, 0.9598, 0.6267, 0.8978, 0.6371, 0.8983, 0.4557, 0.9756, 0.4246, 0.9756, 0.4355, 0.9167, 0.4448, 0.9163, 0.6855, 0.8976, 0.7233, 0.9046, 0.7233, 0.9621, 0.6971, 0.9523, 0.876, 0.4879, 0.9238, 0.4728, 0.9116, 0.5371, 0.876, 0.5453, 0.1943, 0.9325, 0.1558, 0.9356, 0.1676, 0.8742, 0.1943, 0.8671, 0.7705, 0.894, 0.8178, 0.9033, 0.8178, 0.9592, 0.7829, 0.9553, 0.5544, 0.3177, 0.555, 0.3097, 0.5613, 0.3094, 0.5613, 0.316, 0.8813, 0.5947, 0.9101, 0.5947, 0.9036, 0.6671, 0.897, 0.6673, 0.8933, 0.1681, 0.9241, 0.1681, 0.9115, 0.2399, 0.9044, 0.24, 0.8766, 0.7993, 0.9041, 0.7993, 0.8919, 0.8726, 0.8856, 0.8726, 0.7926, 0.3306, 0.7563, 0.3178, 0.7563, 0.2743, 0.7922, 0.2882, 0.9618, 0.5947, 0.9986, 0.5947, 0.9981, 0.6328, 0.9654, 0.6331, 0.7413, 0.1515, 0.7051, 0.1643, 0.7051, 0.126, 0.7414, 0.1134, 0.1558, 0.9798, 0.1558, 0.9384, 0.1945, 0.9401, 0.194, 0.9773, 0.6365, 0.285, 0.5987, 0.2926, 0.5987, 0.1681, 0.6372, 0.1697, 0.3233, 0.9798, 0.2853, 0.9785, 0.2853, 0.9361, 0.3229, 0.9386, 0.64, 0.2862, 0.6795, 0.2856, 0.6791, 0.3278, 0.64, 0.3298, 0.04256, 0.6519, 0.001389, 0.6615, 0.001389, 0.5515, 0.04279, 0.5429, 0.2309, 0.6788, 0.265, 0.6968, 0.2445, 0.7835, 0.2309, 0.7767, 0.2332, 0.5703, 0.2695, 0.5605, 0.2695, 0.6758, 0.2309, 0.676, 0.6251, 0.1265, 0.5875, 0.1156, 0.5865, 0.001389, 0.6251, 0.001906, 0.5387, 0.6093, 0.5769, 0.6163, 0.5775, 0.722, 0.5387, 0.7235, 0.5516, 0.3298, 0.5373, 0.3246, 0.5373, 0.3094, 0.5516, 0.3145, 0.7808, 0.08802, 0.7467, 0.1066, 0.7467, 0.009074, 0.7599, 0.001389, 0.5007, 0.7352, 0.4648, 0.7211, 0.4867, 0.6257, 0.5007, 0.6317, 0.7535, 0.2631, 0.7174, 0.2767, 0.7174, 0.1731, 0.7317, 0.1681, 0.64, 0.1794, 0.6771, 0.1681, 0.6759, 0.2682, 0.64, 0.2828, 0.07636, 0.6653, 0.1149, 0.6674, 0.1159, 0.7708, 0.07636, 0.7714, 0.7948, 0.2695, 0.7563, 0.2715, 0.7563, 0.1681, 0.7943, 0.1694, 0.2853, 0.5473, 0.3225, 0.5575, 0.3225, 0.6636, 0.2862, 0.6507, 0.5084, 0.7361, 0.5359, 0.7549, 0.5207, 0.8327, 0.5084, 0.8248, 0.1164, 0.6625, 0.07841, 0.6548, 0.07636, 0.5458, 0.1164, 0.5506, 0.194, 0.6535, 0.1559, 0.661, 0.1559, 0.5484, 0.196, 0.5435, 0.6477, 0.4559, 0.6078, 0.4455, 0.6078, 0.3336, 0.6478, 0.3433, 0.2691, 0.528, 0.2819, 0.5231, 0.2818, 0.5377, 0.2691, 0.5431, 0.8837, 0.1651, 0.854, 0.1651, 0.8543, 0.08875, 0.868, 0.08737, 0.2853, 0.7777, 0.3149, 0.7753, 0.299, 0.8626, 0.2853, 0.8621, 0.149, 0.8438, 0.1192, 0.8606, 0.1192, 0.7762, 0.1325, 0.7692, 0.8374, 0.1681, 0.8707, 0.1799, 0.8572, 0.2474, 0.8374, 0.2526, 0.9931, 0.5393, 0.9931, 0.5797, 0.957, 0.5703, 0.9577, 0.5406, 0.9097, 0.9865, 0.9097, 0.9461, 0.9415, 0.9501, 0.9424, 0.9798, 0.2241, 0.8782, 0.2576, 0.8782, 0.2555, 0.9462, 0.2469, 0.946, 0.8506, 0.2554, 0.8695, 0.2613, 0.8576, 0.3273, 0.8506, 0.3255, 0.8493, 0.1646, 0.8151, 0.1646, 0.8216, 0.09798, 0.8412, 0.09617, 0.6522, 0.8856, 0.6215, 0.895, 0.6215, 0.8141, 0.6391, 0.82, 0.8738, 0.8821, 0.8315, 0.8821, 0.8489, 0.7993, 0.8732, 0.8011, 0.5348, 0.1556, 0.5348, 0.1467, 0.5413, 0.1503, 0.5413, 0.1575, 0.8735, 0.1681, 0.8905, 0.1795, 0.8809, 0.249, 0.8735, 0.2481, 0.8894, 0.3183, 0.8735, 0.3278, 0.8735, 0.252, 0.8803, 0.2518, 0.8614, 0.342, 0.8843, 0.3336, 0.8843, 0.4136, 0.8759, 0.4164, 0.2948, 0.4022, 0.2948, 0.3916, 0.3027, 0.3883, 0.3027, 0.3969, 0.8865, 0.08737, 0.9145, 0.1054, 0.8938, 0.16, 0.8865, 0.1554, 0.8315, 0.8848, 0.8727, 0.8848, 0.8459, 0.9512, 0.8353, 0.951, 0.9269, 0.1709, 0.964, 0.1681, 0.9365, 0.2283, 0.9269, 0.2293, 0.2309, 0.2685, 0.2694, 0.2636, 0.2694, 0.2636, 0.2309, 0.2685, 0.307, 0.04861, 0.3433, 0.04774, 0.345, 0.09688, 0.307, 0.09905, 0.344, 0.303, 0.307, 0.3002, 0.307, 0.3002, 0.344, 0.303, 0.3533, 0.04692, 0.3887, 0.04861, 0.3887, 0.09905, 0.3526, 0.09429, 0.2328, 0.04722, 0.2665, 0.05195, 0.2664, 0.106, 0.2349, 0.09618, 0.2699, 0.05195, 0.3031, 0.04702, 0.302, 0.09576, 0.2703, 0.106, 0.2695, 0.001389, 0.3042, 0.001389, 0.3031, 0.04702, 0.2699, 0.05195, 0.2309, 0.001389, 0.2667, 0.001389, 0.2665, 0.05195, 0.2328, 0.04722, 0.354, 0.002577, 0.3887, 0.001389, 0.3887, 0.04861, 0.3533, 0.04692, 0.307, 0.205, 0.344, 0.2081, 0.344, 0.254, 0.307, 0.2511, 0.974, 0.6573, 0.9393, 0.6579, 0.9393, 0.6579, 0.974, 0.6573, 0.2309, 0.2229, 0.2702, 0.2192, 0.2694, 0.2636, 0.2309, 0.2685, 0.345, 0.09688, 0.3433, 0.04774, 0.3433, 0.04774, 0.345, 0.09688, 0.345, 0.09688, 0.3433, 0.04774, 0.3433, 0.04774, 0.345, 0.09688, 0.344, 0.254, 0.344, 0.254, 0.344, 0.254, 0.344, 0.254, 0.307, 0.2511, 0.344, 0.254, 0.344, 0.254, 0.307, 0.2511, 0.307, 0.2511, 0.344, 0.254, 0.344, 0.303, 0.307, 0.3002, 0.344, 0.303, 0.307, 0.3002, 0.307, 0.3002, 0.344, 0.303, 0.307, 0.2511, 0.344, 0.254, 0.344, 0.254, 0.307, 0.2511, 0.2328, 0.04722, 0.2349, 0.09618, 0.2349, 0.09618, 0.2328, 0.04722, 0.001461, 0.001389, 0.0361, 0.00369, 0.0361, 0.1846, 0.001401, 0.1838, 0.07668, 0.001389, 0.1134, 0.006417, 0.1134, 0.1841, 0.07642, 0.1823, 0.03895, 0.003678, 0.07358, 0.001389, 0.07358, 0.1838, 0.03889, 0.1846, 0.1935, 0.003715, 0.2281, 0.001389, 0.2281, 0.1791, 0.192, 0.18, 0.1165, 0.006363, 0.1532, 0.001389, 0.1532, 0.1823, 0.1162, 0.1841, 0.156, 0.001389, 0.1907, 0.003727, 0.192, 0.18, 0.156, 0.1791, 0.1162, 0.1841, 0.1162, 0.221, 0.1162, 0.221, 0.1162, 0.1841, 0.1907, 0.2166, 0.192, 0.18, 0.192, 0.18, 0.1907, 0.2166, 0.7281, 0.5954, 0.6934, 0.5947, 0.6934, 0.5947, 0.7281, 0.5954, 0.192, 0.18, 0.2281, 0.1791, 0.2281, 0.1791, 0.192, 0.18, 0.192, 0.18, 0.2281, 0.1791, 0.2281, 0.1791, 0.192, 0.18, 0.7281, 0.5954, 0.6934, 0.5947, 0.6934, 0.5947, 0.7281, 0.5954, 0.192, 0.18, 0.2281, 0.1791, 0.2281, 0.1791, 0.192, 0.18, 0.1907, 0.2166, 0.192, 0.18, 0.192, 0.18, 0.1907, 0.2166, 0.192, 0.18, 0.2281, 0.1791, 0.2281, 0.216, 0.1934, 0.2166, 0.1907, 0.2166, 0.192, 0.18, 0.192, 0.18, 0.1907, 0.2166, 0.1162, 0.1841, 0.1162, 0.221, 0.1162, 0.221, 0.1162, 0.1841, 0.7281, 0.5954, 0.6934, 0.5947, 0.6934, 0.5947, 0.7281, 0.5954, 0.03889, 0.1846, 0.07358, 0.1838, 0.07358, 0.1838, 0.03889, 0.1846, 0.1532, 0.2199, 0.1532, 0.1823, 0.1532, 0.1823, 0.1532, 0.2199, 0.03889, 0.1846, 0.07358, 0.1838, 0.07358, 0.1838, 0.03889, 0.1846, 0.001401, 0.1838, 0.001389, 0.2217, 0.001389, 0.2217, 0.001401, 0.1838, 0.7024, 0.002032, 0.6677, 0.001389, 0.6677, 0.001389, 0.7024, 0.002032, 0.7024, 0.002032, 0.6677, 0.001389, 0.6677, 0.001389, 0.7024, 0.002032, 0.001401, 0.1838, 0.001389, 0.2217, 0.001389, 0.2217, 0.001401, 0.1838, 0.1532, 0.2199, 0.1532, 0.1823, 0.1532, 0.1823, 0.1532, 0.2199, 0.03889, 0.1846, 0.07358, 0.1838, 0.07358, 0.2217, 0.03887, 0.2222, 0.001401, 0.1838, 0.001389, 0.2217, 0.001389, 0.2217, 0.001401, 0.1838, 0.1532, 0.2199, 0.1532, 0.1823, 0.1532, 0.1823, 0.1532, 0.2199, 0.03889, 0.1846, 0.07358, 0.1838, 0.07358, 0.1838, 0.03889, 0.1846, 0.2309, 0.2685, 0.2694, 0.2636, 0.2694, 0.2636, 0.2309, 0.2685, 0.2685, 0.311, 0.2309, 0.3173, 0.2309, 0.3173, 0.2685, 0.311, 0.302, 0.09576, 0.3031, 0.04702, 0.3031, 0.04702, 0.302, 0.09576, 0.3533, 0.04692, 0.3526, 0.09429, 0.3526, 0.09429, 0.3533, 0.04692, 0.3533, 0.04692, 0.3526, 0.09429, 0.3526, 0.09429, 0.3533, 0.04692, 0.2685, 0.311, 0.2309, 0.3173, 0.2309, 0.3173, 0.2685, 0.311, 0.3533, 0.04692, 0.3526, 0.09429, 0.3526, 0.09429, 0.3533, 0.04692, 0.2309, 0.3173, 0.2309, 0.3173, 0.2309, 0.3173, 0.2309, 0.3173, 0.2309, 0.2685, 0.2694, 0.2636, 0.2685, 0.311, 0.2309, 0.3173, 0.302, 0.09576, 0.3031, 0.04702, 0.3031, 0.04702, 0.302, 0.09576, 0.2309, 0.2685, 0.2694, 0.2636, 0.2694, 0.2636, 0.2309, 0.2685, 0.2685, 0.311, 0.2309, 0.3173, 0.2309, 0.3173, 0.2685, 0.311, 0.302, 0.09576, 0.3031, 0.04702, 0.3031, 0.04702, 0.302, 0.09576, 0.3533, 0.04692, 0.3526, 0.09429, 0.3526, 0.09429, 0.3533, 0.04692, 0.2685, 0.311, 0.2309, 0.3173, 0.2309, 0.3173, 0.2685, 0.311, 0.2309, 0.2685, 0.2694, 0.2636, 0.2694, 0.2636, 0.2309, 0.2685, 0.302, 0.09576, 0.3031, 0.04702, 0.3031, 0.04702, 0.302, 0.09576, 0.2309, 0.2685, 0.2309, 0.2685, 0.2309, 0.2685, 0.2309, 0.2685, 0.3031, 0.04702, 0.302, 0.09576, 0.302, 0.09576, 0.3031, 0.04702, 0.302, 0.09576, 0.3031, 0.04702, 0.3031, 0.04702, 0.302, 0.09576, 0.302, 0.09576, 0.3031, 0.04702, 0.3031, 0.04702, 0.302, 0.09576, 0.2309, 0.3173, 0.2309, 0.3173, 0.2309, 0.3173, 0.2309, 0.3173, 0.2309, 0.2685, 0.2309, 0.2685, 0.2309, 0.2685, 0.2309, 0.2685, 0.3031, 0.04702, 0.302, 0.09576, 0.302, 0.09576, 0.3031, 0.04702, 0.001401, 0.1838, 0.001389, 0.2217, 0.001389, 0.2217, 0.001401, 0.1838, 0.03889, 0.1846, 0.07358, 0.1838, 0.07358, 0.1838, 0.03889, 0.1846, 0.1532, 0.2199, 0.1532, 0.1823, 0.1532, 0.1823, 0.1532, 0.2199, 0.7024, 0.002032, 0.6677, 0.001389, 0.6677, 0.001389, 0.7024, 0.002032, 0.3886, 0.2522, 0.3887, 0.2162, 0.3887, 0.2162, 0.3886, 0.2522, 0.3558, 0.205, 0.3887, 0.2162, 0.3886, 0.2522, 0.3558, 0.241, 0.465, 0.1681, 0.5058, 0.1729, 0.5058, 0.2089, 0.465, 0.2044, 0.3914, 0.1783, 0.4246, 0.1681, 0.4246, 0.2044, 0.3914, 0.2147, 0.3914, 0.1783, 0.3914, 0.2147, 0.3914, 0.2147, 0.3914, 0.1783, 0.3914, 0.1783, 0.3914, 0.2147, 0.3914, 0.2147, 0.3914, 0.1783, 0.4685, 0.1211, 0.5093, 0.1175, 0.5093, 0.1175, 0.4685, 0.1211, 0.1522, 0.9792, 0.1522, 0.9383, 0.1522, 0.9383, 0.1522, 0.9792, 0.4685, 0.1211, 0.5093, 0.1175, 0.5093, 0.1175, 0.4685, 0.1211, 0.3886, 0.2522, 0.3887, 0.2162, 0.3887, 0.2162, 0.3886, 0.2522, 0.1522, 0.9792, 0.1522, 0.9383, 0.1522, 0.9383, 0.1522, 0.9792, 0.4685, 0.1211, 0.5093, 0.1175, 0.5093, 0.1175, 0.4685, 0.1211, 0.5093, 0.1535, 0.4685, 0.1575, 0.4685, 0.1211, 0.5093, 0.1175, 0.3914, 0.1783, 0.3914, 0.2147, 0.3914, 0.2147, 0.3914, 0.1783, 0.3886, 0.2522, 0.3887, 0.2162, 0.3887, 0.2162, 0.3886, 0.2522, 0.1522, 0.9792, 0.1522, 0.9383, 0.1522, 0.9383, 0.1522, 0.9792, 0.7075, 0.2856, 0.7065, 0.3246, 0.6823, 0.3302, 0.6823, 0.2976, 0.4648, 0.6229, 0.5023, 0.612, 0.5023, 0.612, 0.4648, 0.6229, 0.1487, 0.6749, 0.1192, 0.6608, 0.1192, 0.6608, 0.1487, 0.6749, 0.8084, 0.1061, 0.7836, 0.1061, 0.7836, 0.1061, 0.8084, 0.1061, 0.307, 0.2511, 0.344, 0.254, 0.344, 0.254, 0.307, 0.2511, 0.2328, 0.04722, 0.2349, 0.09618, 0.2349, 0.09618, 0.2328, 0.04722, 0.345, 0.09688, 0.3433, 0.04774, 0.3433, 0.04774, 0.345, 0.09688, 0.344, 0.303, 0.307, 0.3002, 0.307, 0.3002, 0.344, 0.303, 0.344, 0.254, 0.344, 0.254, 0.344, 0.254, 0.344, 0.254, 0.344, 0.303, 0.344, 0.303, 0.344, 0.303, 0.344, 0.303, 0.2349, 0.09618, 0.2328, 0.04722, 0.2328, 0.04722, 0.2349, 0.09618, 0.2328, 0.04722, 0.2349, 0.09618, 0.2349, 0.09618, 0.2328, 0.04722, 0.2328, 0.04722, 0.2349, 0.09618, 0.2349, 0.09618, 0.2328, 0.04722, 0.2349, 0.09618, 0.2328, 0.04722, 0.2328, 0.04722, 0.2349, 0.09618, 0.2328, 0.04722, 0.2349, 0.09618, 0.2349, 0.09618, 0.2328, 0.04722, 0.344, 0.303, 0.344, 0.303, 0.344, 0.303, 0.344, 0.303, 0.3433, 0.04774, 0.307, 0.04861, 0.307, 0.04861, 0.3433, 0.04774, 0.307, 0.205, 0.307, 0.2511, 0.307, 0.2511, 0.307, 0.205, 0.3887, 0.04861, 0.3887, 0.001389, 0.3887, 0.001389, 0.3887, 0.04861, 0.3433, 0.04774, 0.307, 0.04861, 0.307, 0.04861, 0.3433, 0.04774, 0.307, 0.001389, 0.3417, 0.001747, 0.3433, 0.04774, 0.307, 0.04861, 0.307, 0.205, 0.307, 0.2511, 0.307, 0.2511, 0.307, 0.205, 0.3887, 0.04861, 0.3887, 0.001389, 0.3887, 0.001389, 0.3887, 0.04861, 0.974, 0.6573, 0.9393, 0.6579, 0.9393, 0.6579, 0.974, 0.6573])
me_cube.materials.append(mat_material)
me_cube.use_mirror_vertex_groups = False
me_cube.update()

# ---- objects
ob_tree = bpy.data.objects.new('Tree', me_cube)

# ---- transforms, parenting, visibility, modifiers, constraints
ob_tree.location = (0.0, 0.0, 0.0)
ob_tree.rotation_euler = (-6.113, 0.08723, -0.2175)
ob_tree.lock_rotations_4d = False
ob_tree.empty_display_type = 'ARROWS'
ob_tree.lineart.crease_threshold = 0.0

# ---- collection membership
col_collection.objects.link(ob_tree)

# ---- scene / render settings (as saved in the file)
scene.frame_start = 1; scene.frame_end = 250; scene.frame_set(37)
scene.render.engine = 'BLENDER_EEVEE_NEXT'
scene.cycles.sampling_pattern = 'TABULATED_SOBOL'
bpy.context.view_layer.update()

# ---- added for rendering (the .blend has no active camera and no usable light): camera, sun
cam_auto = bpy.data.cameras.new('AutoCamera')
cam_auto.lens = 50.0
cam_auto.sensor_width = 36.0
cam_auto.clip_end = 1000.0
ob_auto_camera = bpy.data.objects.new('AutoCamera', cam_auto)
scene.collection.objects.link(ob_auto_camera)
ob_auto_camera.location = (28.5421, -36.7627, 36.2362)
ob_auto_camera.rotation_euler = (1.09748, -7.21219e-08, 0.694738)
scene.camera = ob_auto_camera
light_auto_sun = bpy.data.lights.new('AutoSun', 'SUN')
light_auto_sun.energy = 3.0
light_auto_sun.angle = 0.0523599
ob_auto_sun = bpy.data.objects.new('AutoSun', light_auto_sun)
scene.collection.objects.link(ob_auto_sun)
ob_auto_sun.rotation_euler = (0.872665, 0.174533, 0.523599)
bpy.context.view_layer.update()
